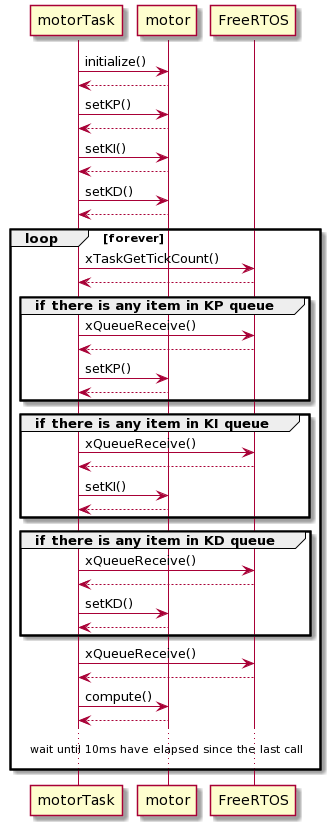

The diagram above was rendered by PlantUML. Its source (embedded in the PNG):
@startuml
motorTask -> motor: initialize()
    return
motorTask -> motor: setKP()
    return
motorTask -> motor: setKI()
    return
motorTask -> motor: setKD()
    return


loop forever
    motorTask -> FreeRTOS: xTaskGetTickCount()
    return
    
group if there is any item in KP queue
    motorTask -> FreeRTOS: xQueueReceive()
    return
    motorTask -> motor: setKP()
    return
end

group if there is any item in KI queue
    motorTask -> FreeRTOS: xQueueReceive()
    return
    motorTask -> motor: setKI()
    return
end

group if there is any item in KD queue
    motorTask -> FreeRTOS: xQueueReceive()
    return
    motorTask -> motor: setKD()
    return
end


motorTask -> FreeRTOS: xQueueReceive()
    return

motorTask -> motor: compute()
    return

...wait until 10ms have elapsed since the last call...
end
@enduml